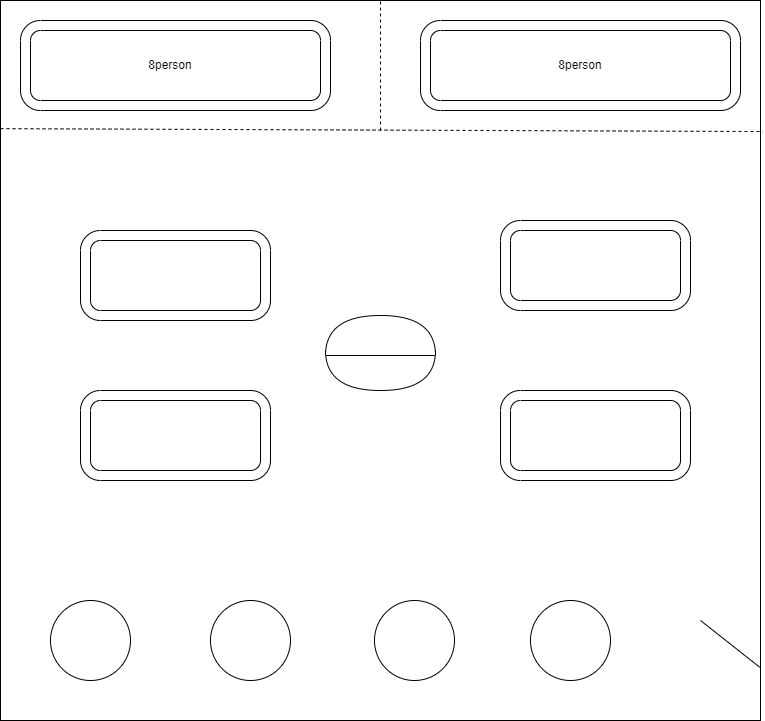

The diagram above was exported from draw.io. Its source (the exported page's mxGraphModel, read from the mxfile embedded in the PNG):
<mxGraphModel dx="1434" dy="772" grid="1" gridSize="10" guides="1" tooltips="1" connect="1" arrows="1" fold="1" page="1" pageScale="1" pageWidth="827" pageHeight="1169" math="0" shadow="0">
  <root>
    <mxCell id="0" />
    <mxCell id="1" parent="0" />
    <mxCell id="4D7UhT7x5NGVFQe2l5Ut-1" value="" style="rounded=0;whiteSpace=wrap;html=1;" vertex="1" parent="1">
      <mxGeometry x="40" y="40" width="760" height="720" as="geometry" />
    </mxCell>
    <mxCell id="4D7UhT7x5NGVFQe2l5Ut-2" value="" style="verticalLabelPosition=bottom;verticalAlign=top;html=1;shape=mxgraph.basic.rounded_frame;dx=10;whiteSpace=wrap;" vertex="1" parent="1">
      <mxGeometry x="60" y="60" width="310" height="90" as="geometry" />
    </mxCell>
    <mxCell id="4D7UhT7x5NGVFQe2l5Ut-3" value="" style="verticalLabelPosition=bottom;verticalAlign=top;html=1;shape=mxgraph.basic.rounded_frame;dx=10;whiteSpace=wrap;" vertex="1" parent="1">
      <mxGeometry x="460" y="60" width="320" height="90" as="geometry" />
    </mxCell>
    <mxCell id="4D7UhT7x5NGVFQe2l5Ut-4" value="" style="endArrow=none;dashed=1;html=1;rounded=0;exitX=0;exitY=0.178;exitDx=0;exitDy=0;exitPerimeter=0;entryX=1.003;entryY=0.182;entryDx=0;entryDy=0;entryPerimeter=0;" edge="1" parent="1" source="4D7UhT7x5NGVFQe2l5Ut-1" target="4D7UhT7x5NGVFQe2l5Ut-1">
      <mxGeometry width="50" height="50" relative="1" as="geometry">
        <mxPoint x="390" y="400" as="sourcePoint" />
        <mxPoint x="440" y="350" as="targetPoint" />
      </mxGeometry>
    </mxCell>
    <mxCell id="4D7UhT7x5NGVFQe2l5Ut-5" value="" style="endArrow=none;dashed=1;html=1;rounded=0;entryX=0.5;entryY=0;entryDx=0;entryDy=0;" edge="1" parent="1" target="4D7UhT7x5NGVFQe2l5Ut-1">
      <mxGeometry width="50" height="50" relative="1" as="geometry">
        <mxPoint x="420" y="170" as="sourcePoint" />
        <mxPoint x="440" y="350" as="targetPoint" />
      </mxGeometry>
    </mxCell>
    <mxCell id="4D7UhT7x5NGVFQe2l5Ut-6" value="8person" style="text;html=1;align=center;verticalAlign=middle;whiteSpace=wrap;rounded=0;" vertex="1" parent="1">
      <mxGeometry x="180" y="90" width="60" height="30" as="geometry" />
    </mxCell>
    <mxCell id="4D7UhT7x5NGVFQe2l5Ut-7" value="8person" style="text;html=1;align=center;verticalAlign=middle;whiteSpace=wrap;rounded=0;" vertex="1" parent="1">
      <mxGeometry x="590" y="90" width="60" height="30" as="geometry" />
    </mxCell>
    <mxCell id="4D7UhT7x5NGVFQe2l5Ut-8" value="" style="verticalLabelPosition=bottom;verticalAlign=top;html=1;shape=mxgraph.basic.rounded_frame;dx=10;whiteSpace=wrap;" vertex="1" parent="1">
      <mxGeometry x="540" y="260" width="190" height="90" as="geometry" />
    </mxCell>
    <mxCell id="4D7UhT7x5NGVFQe2l5Ut-9" value="" style="verticalLabelPosition=bottom;verticalAlign=top;html=1;shape=mxgraph.basic.rounded_frame;dx=10;whiteSpace=wrap;" vertex="1" parent="1">
      <mxGeometry x="120" y="430" width="190" height="90" as="geometry" />
    </mxCell>
    <mxCell id="4D7UhT7x5NGVFQe2l5Ut-10" value="" style="verticalLabelPosition=bottom;verticalAlign=top;html=1;shape=mxgraph.basic.rounded_frame;dx=10;whiteSpace=wrap;" vertex="1" parent="1">
      <mxGeometry x="540" y="430" width="190" height="90" as="geometry" />
    </mxCell>
    <mxCell id="4D7UhT7x5NGVFQe2l5Ut-11" value="" style="verticalLabelPosition=bottom;verticalAlign=top;html=1;shape=mxgraph.basic.rounded_frame;dx=10;whiteSpace=wrap;" vertex="1" parent="1">
      <mxGeometry x="120" y="270" width="190" height="90" as="geometry" />
    </mxCell>
    <mxCell id="4D7UhT7x5NGVFQe2l5Ut-12" value="" style="ellipse;whiteSpace=wrap;html=1;aspect=fixed;" vertex="1" parent="1">
      <mxGeometry x="90" y="640" width="80" height="80" as="geometry" />
    </mxCell>
    <mxCell id="4D7UhT7x5NGVFQe2l5Ut-13" value="" style="ellipse;whiteSpace=wrap;html=1;aspect=fixed;" vertex="1" parent="1">
      <mxGeometry x="250" y="640" width="80" height="80" as="geometry" />
    </mxCell>
    <mxCell id="4D7UhT7x5NGVFQe2l5Ut-14" value="" style="ellipse;whiteSpace=wrap;html=1;aspect=fixed;" vertex="1" parent="1">
      <mxGeometry x="570" y="640" width="80" height="80" as="geometry" />
    </mxCell>
    <mxCell id="4D7UhT7x5NGVFQe2l5Ut-15" value="" style="ellipse;whiteSpace=wrap;html=1;aspect=fixed;" vertex="1" parent="1">
      <mxGeometry x="414" y="640" width="80" height="80" as="geometry" />
    </mxCell>
    <mxCell id="4D7UhT7x5NGVFQe2l5Ut-16" value="" style="endArrow=none;html=1;rounded=0;entryX=0.999;entryY=0.926;entryDx=0;entryDy=0;entryPerimeter=0;" edge="1" parent="1" target="4D7UhT7x5NGVFQe2l5Ut-1">
      <mxGeometry width="50" height="50" relative="1" as="geometry">
        <mxPoint x="740" y="660" as="sourcePoint" />
        <mxPoint x="440" y="350" as="targetPoint" />
      </mxGeometry>
    </mxCell>
    <mxCell id="4D7UhT7x5NGVFQe2l5Ut-17" value="" style="shape=or;whiteSpace=wrap;html=1;rotation=90;" vertex="1" parent="1">
      <mxGeometry x="400" y="355" width="40" height="110" as="geometry" />
    </mxCell>
    <mxCell id="4D7UhT7x5NGVFQe2l5Ut-18" value="" style="shape=or;whiteSpace=wrap;html=1;rotation=-90;" vertex="1" parent="1">
      <mxGeometry x="400" y="320" width="40" height="110" as="geometry" />
    </mxCell>
  </root>
</mxGraphModel>